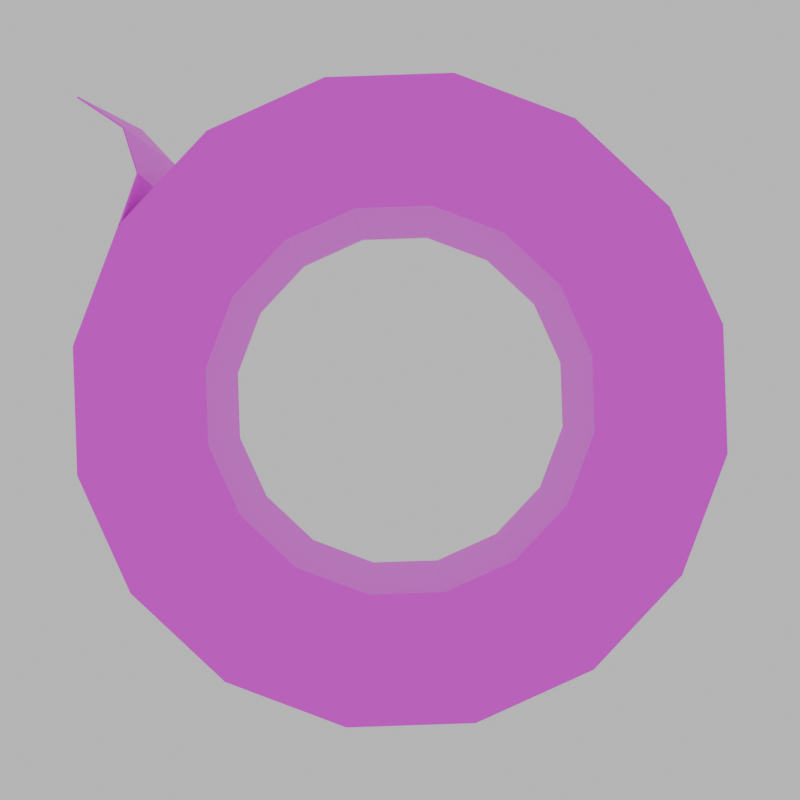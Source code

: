 # Source: DTape.blend  (saved by Blender 4.4.32; exported with 4.5.12 LTS)
import bpy
from mathutils import Matrix  # noqa: F401  (used for matrix-valued properties, if any)

bpy.ops.wm.read_factory_settings(use_empty=True)
scene = bpy.context.scene
scene.name = 'Scene'

# ---- collections
col_collection = bpy.data.collections.new('Collection'); scene.collection.children.link(col_collection)

# ---- images (referenced by path relative to the original .blend; pixels are not part of the script)
import os
ASSET_DIR = os.environ.get("B2B_ASSET_DIR", "")  # directory of the original .blend (textures are referenced by path, not embedded)
HERE = os.path.dirname(os.path.abspath(__file__))  # packed textures are extracted next to this script under _unpacked/

def load_image(name, relpath, width, height, colorspace="sRGB"):
    """Load a texture the original file referenced (path relative to the .blend, or extracted next to this script)."""
    p = next((c for c in (os.path.join(HERE, relpath), os.path.join(ASSET_DIR, relpath)) if relpath and os.path.exists(c)), "")
    if p:
        img = bpy.data.images.load(p, check_existing=True)
        img.name = name
    else:  # same state as the original file: an image datablock whose file is absent (Cycles renders it pink)
        img = bpy.data.images.new(name, width, height)
        img.source = "FILE"
        img.filepath = "//" + (relpath or name)
    img.colorspace_settings.name = colorspace
    return img
img_tex_png = load_image('tex.png', 'tex.png', 1024, 1024, 'sRGB')

# ---- materials (node trees are filled in below, after node groups)
mat_material = bpy.data.materials.new('Material')

# ---- material node trees
mat_material.use_nodes = True; mat_material.node_tree.nodes.clear()
_N = mat_material.node_tree.nodes; _L = mat_material.node_tree.links
n0 = _N.new('ShaderNodeBsdfPrincipled'); n0.name = 'Principled BSDF'; n0.location = (10, 300)
n1 = _N.new('ShaderNodeOutputMaterial'); n1.name = 'Material Output'; n1.location = (300, 300)
n2 = _N.new('ShaderNodeTexImage'); n2.name = 'Image Texture'; n2.location = (-318, 290)
n2.image = img_tex_png
n2.interpolation = 'Closest'
_L.new(n0.outputs[0], n1.inputs[0])
_L.new(n2.outputs[0], n0.inputs[0])
n1.is_active_output = True

# ---- world
world_world = bpy.data.worlds.new('World'); scene.world = world_world
world_world.use_nodes = True; world_world.node_tree.nodes.clear()
_N = world_world.node_tree.nodes; _L = world_world.node_tree.links
n0 = _N.new('ShaderNodeOutputWorld'); n0.name = 'World Output'; n0.location = (300, 300)
n1 = _N.new('ShaderNodeBackground'); n1.name = 'Background'; n1.location = (10, 300)
n1.inputs[0].default_value = (0.65, 0.65, 0.65, 1.0)
_L.new(n1.outputs[0], n0.inputs[0])
n0.is_active_output = True
world_world.color = (0.05088, 0.05088, 0.05088)
world_world.sun_shadow_jitter_overblur = 0.0

# ---- cameras
cam_camera = bpy.data.cameras.new('Camera')

# ---- meshes
me_cylinder = bpy.data.meshes.new('Cylinder')
me_cylinder.from_pydata([(-1.119e-08, 3.002, -1.0), (-1.119e-08, 3.002, 1.0), (1.149, 2.773, -1.0), (1.149, 2.773, 1.0), (2.122, 2.122, -1.0), (2.122, 2.122, 1.0), (2.773, 1.149, -1.0), (2.773, 1.149, 1.0), (3.002, -1.491e-08, -1.0), (3.002, -1.491e-08, 1.0), (2.773, -1.149, -1.0), (2.773, -1.149, 1.0), (2.122, -2.122, -1.0), (2.122, -2.122, 1.0), (1.149, -2.773, -1.0), (1.149, -2.773, 1.0), (-1.119e-08, -3.002, -1.0), (-1.119e-08, -3.002, 1.0), (-1.149, -2.773, -1.0), (-1.149, -2.773, 1.0), (-2.122, -2.122, -1.0), (-2.122, -2.122, 1.0), (-2.773, -1.149, -1.0), (-2.773, -1.149, 1.0), (-3.002, -1.491e-08, -1.0), (-3.002, -1.491e-08, 1.0), (-2.773, 1.149, -1.0), (-2.773, 1.149, 1.0), (-2.122, 2.122, -1.0), (-2.122, 2.122, 1.0), (-1.149, 2.773, -1.0), (-1.149, 2.773, 1.0), (-1.119e-08, 1.784, -1.0), (0.6826, 1.648, -1.0), (0.6826, 1.648, 1.0), (-1.119e-08, 1.784, 1.0), (1.261, 1.261, -1.0), (1.261, 1.261, 1.0), (1.648, 0.6826, -1.0), (1.648, 0.6826, 1.0), (1.784, -1.491e-08, -1.0), (1.784, -1.491e-08, 1.0), (1.648, -0.6826, -1.0), (1.648, -0.6826, 1.0), (1.261, -1.261, -1.0), (1.261, -1.261, 1.0), (0.6826, -1.648, -1.0), (0.6826, -1.648, 1.0), (-1.119e-08, -1.784, -1.0), (-1.119e-08, -1.784, 1.0), (-0.6826, -1.648, -1.0), (-0.6826, -1.648, 1.0), (-1.261, -1.261, -1.0), (-1.261, -1.261, 1.0), (-1.648, -0.6826, -1.0), (-1.648, -0.6826, 1.0), (-1.784, -1.491e-08, -1.0), (-1.784, -1.491e-08, 1.0), (-1.648, 0.6826, -1.0), (-1.648, 0.6826, 1.0), (-1.261, 1.261, -1.0), (-1.261, 1.261, 1.0), (-0.6826, 1.648, -1.0), (-0.6826, 1.648, 1.0), (-0.4857, -3.108, -1.0), (-0.485, -3.108, 1.0), (-0.8705, -3.432, -1.0), (-0.7644, -3.432, 1.0), (-1.001, -3.931, -1.0), (-0.7802, -3.931, 1.0), (-0.003124, -2.987, 1.0), (-0.003124, -2.987, -1.0), (-0.492, -3.095, 1.0), (-0.4927, -3.095, -0.9999), (-0.7775, -3.425, 1.001), (-0.8836, -3.425, -0.9992), (-0.7946, -3.929, 1.001), (-1.016, -3.929, -0.9988)], [], [(0, 2, 3, 1), (2, 4, 5, 3), (4, 6, 7, 5), (6, 8, 9, 7), (8, 10, 11, 9), (10, 12, 13, 11), (12, 14, 15, 13), (14, 16, 17, 15), (16, 18, 19, 17), (18, 20, 21, 19), (20, 22, 23, 21), (22, 24, 25, 23), (24, 26, 27, 25), (26, 28, 29, 27), (33, 34, 37, 36), (28, 30, 31, 29), (30, 0, 1, 31), (32, 35, 34, 33), (36, 37, 39, 38), (38, 39, 41, 40), (40, 41, 43, 42), (42, 43, 45, 44), (44, 45, 47, 46), (46, 47, 49, 48), (48, 49, 51, 50), (50, 51, 53, 52), (52, 53, 55, 54), (54, 55, 57, 56), (56, 57, 59, 58), (58, 59, 61, 60), (60, 61, 63, 62), (62, 63, 35, 32), (12, 10, 42, 44), (30, 28, 60, 62), (11, 13, 45, 43), (29, 31, 63, 61), (4, 2, 33, 36), (22, 20, 52, 54), (3, 5, 37, 34), (21, 23, 55, 53), (14, 12, 44, 46), (0, 30, 62, 32), (13, 15, 47, 45), (31, 1, 35, 63), (6, 4, 36, 38), (24, 22, 54, 56), (5, 7, 39, 37), (23, 25, 57, 55), (16, 14, 46, 48), (15, 17, 49, 47), (8, 6, 38, 40), (26, 24, 56, 58), (7, 9, 41, 39), (25, 27, 59, 57), (18, 16, 48, 50), (17, 19, 51, 49), (10, 8, 40, 42), (28, 26, 58, 60), (2, 0, 32, 33), (9, 11, 43, 41), (27, 29, 61, 59), (1, 3, 34, 35), (20, 18, 50, 52), (19, 21, 53, 51), (69, 68, 77, 76), (67, 69, 76, 74), (64, 16, 71, 73), (73, 72, 75), (72, 73, 70), (71, 70, 73), (16, 17, 70, 71), (66, 64, 73, 75), (17, 65, 72, 70), (68, 66, 75, 77), (65, 67, 74, 72), (74, 75, 72), (75, 74, 77), (76, 77, 74), (69, 67, 68), (66, 68, 67), (67, 65, 66), (66, 65, 64), (65, 17, 64), (17, 16, 64)])
_k = set([(0, 2), (0, 30), (1, 3), (1, 31), (2, 4), (3, 5), (4, 6), (5, 7), (6, 8), (7, 9), (8, 10), (9, 11), (10, 12), (11, 13), (12, 14), (13, 15), (14, 16), (15, 17), (16, 18), (16, 64), (17, 19), (17, 65), (18, 20), (19, 21), (20, 22), (21, 23), (22, 24), (23, 25), (24, 26), (25, 27), (26, 28), (27, 29), (28, 30), (29, 31), (32, 33), (32, 62), (33, 36), (34, 35), (34, 37), (35, 63), (36, 38), (37, 39), (38, 40), (39, 41), (40, 42), (41, 43), (42, 44), (43, 45), (44, 46), (45, 47), (46, 48), (47, 49), (48, 50), (49, 51), (50, 52), (51, 53), (52, 54), (53, 55), (54, 56), (55, 57), (56, 58), (57, 59), (58, 60), (59, 61), (60, 62), (61, 63), (64, 66), (65, 67), (66, 68), (67, 69), (68, 69), (70, 72), (71, 73), (72, 74), (73, 75), (74, 76), (75, 77), (76, 77)])
me_cylinder.attributes.new('sharp_edge', 'BOOLEAN', 'EDGE').data.foreach_set('value', [ (min(e.vertices), max(e.vertices)) in _k for e in me_cylinder.edges])
_uv = me_cylinder.uv_layers.new(name='UVMap')
_uv.uv.foreach_set('vector', [0.3309, 0.6685, 0.4913, 0.6685, 0.4913, 0.3766, 0.3309, 0.3766, -0.3891, 0.3859, -0.222, 0.3859, -0.222, 0.6712, -0.3891, 0.6712, -0.222, 0.3859, -0.05496, 0.3859, -0.05496, 0.6712, -0.222, 0.6712, 0.004112, 0.3859, 0.1614, 0.3859, 0.1614, 0.6712, 0.004112, 0.6712, 0.1614, 0.3859, 0.3188, 0.3859, 0.3188, 0.6712, 0.1614, 0.6712, 0.3188, 0.3859, 0.4761, 0.3859, 0.4761, 0.6712, 0.3188, 0.6712, 0.4761, 0.3859, 0.6334, 0.3859, 0.6334, 0.6712, 0.4761, 0.6712, 0.6334, 0.3859, 0.7907, 0.3859, 0.7907, 0.6712, 0.6334, 0.6712, 0.01989, 0.9917, 0.1816, 0.9917, 0.1816, 0.6952, 0.01989, 0.6952, 0.1816, 0.9917, 0.3434, 0.9917, 0.3434, 0.6952, 0.1816, 0.6952, 0.3434, 0.9917, 0.5051, 0.9917, 0.5051, 0.6952, 0.3434, 0.6952, 0.5051, 0.9917, 0.6669, 0.9917, 0.6669, 0.6952, 0.5051, 0.6952, 0.6669, 0.9917, 0.8286, 0.9917, 0.8286, 0.6952, 0.6669, 0.6952, 0.8286, 0.9917, 0.9903, 0.9917, 0.9903, 0.6952, 0.8286, 0.6952, 0.4731, 0.2777, 0.5767, 0.3004, 0.5939, 0.2561, 0.4925, 0.2391, 0.01014, 0.6685, 0.1705, 0.6685, 0.1705, 0.3766, 0.01014, 0.3766, 0.1705, 0.6685, 0.3309, 0.6685, 0.3309, 0.3766, 0.1705, 0.3766, 0.4895, 0.1208, 0.6006, 0.131, 0.5884, 0.09282, 0.4725, 0.08591, 0.4925, 0.2391, 0.5939, 0.2561, 0.6033, 0.2066, 0.5026, 0.1949, 0.5026, 0.1949, 0.6033, 0.2066, 0.6046, 0.1556, 0.5029, 0.1492, 0.5029, 0.1492, 0.6046, 0.1556, 0.5974, 0.1071, 0.4933, 0.1058, 0.4933, 0.1058, 0.5974, 0.1071, 0.5816, 0.06562, 0.4737, 0.06899, 0.4686, 0.3111, 0.5802, 0.3222, 0.596, 0.2863, 0.4895, 0.279, 0.4895, 0.279, 0.596, 0.2863, 0.6059, 0.24, 0.5028, 0.2368, 0.5028, 0.2368, 0.6059, 0.24, 0.6098, 0.1884, 0.5081, 0.1894, 0.5081, 0.1894, 0.6098, 0.1884, 0.6078, 0.1356, 0.5054, 0.141, 0.5054, 0.141, 0.6078, 0.1356, 0.5998, 0.0856, 0.4947, 0.09539, 0.4947, 0.09539, 0.5998, 0.0856, 0.5859, 0.04307, 0.4762, 0.05721, 0.4573, 0.2764, 0.5676, 0.3032, 0.587, 0.2646, 0.4794, 0.2424, 0.4794, 0.2424, 0.587, 0.2646, 0.5994, 0.2206, 0.4925, 0.2028, 0.4925, 0.2028, 0.5994, 0.2206, 0.6041, 0.1749, 0.496, 0.1611, 0.496, 0.1611, 0.6041, 0.1749, 0.6006, 0.131, 0.4895, 0.1208, 0.3219, 0.1605, 0.3219, 0.2175, 0.2635, 0.2059, 0.2635, 0.172, 0.05582, 0.2702, 0.0339, 0.2175, 0.09233, 0.2059, 0.1054, 0.2373, 0.3219, 0.2175, 0.3, 0.2702, 0.2505, 0.2373, 0.2635, 0.2059, 0.05582, 0.1077, 0.09634, 0.0674, 0.1294, 0.1167, 0.1054, 0.1407, 0.2066, 0.3324, 0.1493, 0.3324, 0.1609, 0.2742, 0.1949, 0.2742, 0.09634, 0.0674, 0.1493, 0.04557, 0.1609, 0.1038, 0.1294, 0.1167, 0.2066, 0.04557, 0.2595, 0.0674, 0.2264, 0.1167, 0.1949, 0.1038, 0.09634, 0.3106, 0.05582, 0.2702, 0.1054, 0.2373, 0.1294, 0.2612, 0.3, 0.1077, 0.3219, 0.1605, 0.2635, 0.172, 0.2505, 0.1407, 0.09634, 0.3106, 0.05582, 0.2702, 0.1054, 0.2373, 0.1294, 0.2612, 0.3, 0.2702, 0.2595, 0.3106, 0.2264, 0.2612, 0.2505, 0.2373, 0.09634, 0.0674, 0.1493, 0.04557, 0.1609, 0.1038, 0.1294, 0.1167, 0.2595, 0.3106, 0.2066, 0.3324, 0.1949, 0.2742, 0.2264, 0.2612, 0.05582, 0.1077, 0.09634, 0.0674, 0.1294, 0.1167, 0.1054, 0.1407, 0.2595, 0.0674, 0.3, 0.1077, 0.2505, 0.1407, 0.2264, 0.1167, 0.05582, 0.2702, 0.0339, 0.2175, 0.09233, 0.2059, 0.1054, 0.2373, 0.2595, 0.0674, 0.3, 0.1077, 0.2505, 0.1407, 0.2264, 0.1167, 0.2595, 0.3106, 0.2066, 0.3324, 0.1949, 0.2742, 0.2264, 0.2612, 0.3, 0.2702, 0.2595, 0.3106, 0.2264, 0.2612, 0.2505, 0.2373, 0.0339, 0.1605, 0.05582, 0.1077, 0.1054, 0.1407, 0.09233, 0.172, 0.3, 0.1077, 0.3219, 0.1605, 0.2635, 0.172, 0.2505, 0.1407, 0.0339, 0.2175, 0.0339, 0.1605, 0.09233, 0.172, 0.09233, 0.2059, 0.2066, 0.04557, 0.2595, 0.0674, 0.2264, 0.1167, 0.1949, 0.1038, 0.2066, 0.3324, 0.1493, 0.3324, 0.1609, 0.2742, 0.1949, 0.2742, 0.3219, 0.2175, 0.3, 0.2702, 0.2505, 0.2373, 0.2635, 0.2059, 0.0339, 0.2175, 0.0339, 0.1605, 0.09233, 0.172, 0.09233, 0.2059, 0.1493, 0.3324, 0.09634, 0.3106, 0.1294, 0.2612, 0.1609, 0.2742, 0.3219, 0.1605, 0.3219, 0.2175, 0.2635, 0.2059, 0.2635, 0.172, 0.0339, 0.1605, 0.05582, 0.1077, 0.1054, 0.1407, 0.09233, 0.172, 0.1493, 0.04557, 0.2066, 0.04557, 0.1949, 0.1038, 0.1609, 0.1038, 0.1493, 0.04557, 0.2066, 0.04557, 0.1949, 0.1038, 0.1609, 0.1038, 0.1493, 0.3324, 0.09634, 0.3106, 0.1294, 0.2612, 0.1609, 0.2742, 0.3111, 0.1034, 0.3111, 0.2551, 0.31, 0.2551, 0.31, 0.1034, 0.9175, 0.6718, 0.9947, 0.6707, 0.9949, 0.6727, 0.9174, 0.6738, 0.859, 0.3854, 0.7907, 0.3859, 0.7904, 0.3839, 0.8589, 0.3834, 0.9084, 0.006725, 0.9034, 0.3576, 0.8299, 0.005348, 0.9034, 0.3576, 0.9084, 0.006725, 0.9802, 0.3591, 0.9853, 0.008163, 0.9802, 0.3591, 0.9084, 0.006725, 0.3111, 0.2542, 0.3111, 0.1034, 0.3114, 0.1034, 0.3114, 0.2542, 0.9293, 0.3848, 0.859, 0.3854, 0.8589, 0.3834, 0.9297, 0.3828, 0.7907, 0.6712, 0.8564, 0.6715, 0.8561, 0.6735, 0.7903, 0.6731, 0.9951, 0.3849, 0.9293, 0.3848, 0.9297, 0.3828, 0.9957, 0.3832, 0.8564, 0.6715, 0.9175, 0.6718, 0.9174, 0.6738, 0.8561, 0.6735, 0.8365, 0.3567, 0.8299, 0.005348, 0.9034, 0.3576, 0.8299, 0.005348, 0.8365, 0.3567, 0.7501, 0.006128, 0.7592, 0.3591, 0.7501, 0.006128, 0.8365, 0.3567, 0.9947, 0.6707, 0.9175, 0.6718, 0.9951, 0.3849, 0.9293, 0.3848, 0.9951, 0.3849, 0.9175, 0.6718, 0.9175, 0.6718, 0.8564, 0.6715, 0.9293, 0.3848, 0.9293, 0.3848, 0.8564, 0.6715, 0.859, 0.3854, 0.8564, 0.6715, 0.7907, 0.6712, 0.859, 0.3854, 0.7907, 0.6712, 0.7907, 0.3859, 0.859, 0.3854])
me_cylinder.materials.append(mat_material)
me_cylinder.update()

# ---- objects
ob_camera = bpy.data.objects.new('Camera', cam_camera)
ob_cylinder = bpy.data.objects.new('Cylinder', me_cylinder)

# ---- transforms, parenting, visibility, modifiers, constraints
ob_camera.location = (11.05, 0.0, 0.0)
ob_camera.rotation_euler = (1.571, 0.5236, 1.571)
ob_cylinder.location = (0.0, 0.0, 0.0)
ob_cylinder.rotation_euler = (1.571, -3.633, 1.571)

# ---- collection membership
col_collection.objects.link(ob_camera)
col_collection.objects.link(ob_cylinder)

# ---- scene / render settings (as saved in the file)
scene.camera = ob_camera
scene.frame_start = 1; scene.frame_end = 250; scene.frame_set(1)
scene.render.engine = 'CYCLES'
scene.render.resolution_x = 128
scene.render.resolution_y = 128
scene.render.film_transparent = True
bpy.context.view_layer.update()
